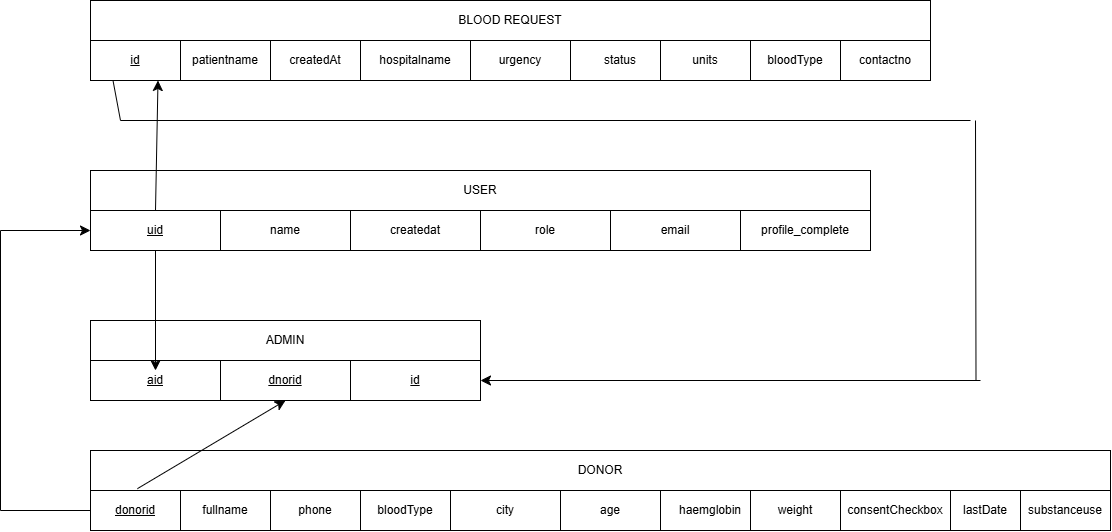

The diagram above was exported from draw.io. Its source (the exported page's mxGraphModel, read from the mxfile embedded in the PNG):
<mxGraphModel dx="2117" dy="1023" grid="1" gridSize="10" guides="1" tooltips="1" connect="1" arrows="1" fold="1" page="0" pageScale="1" pageWidth="850" pageHeight="1100" math="0" shadow="0">
  <root>
    <mxCell id="0" />
    <mxCell id="1" parent="0" />
    <mxCell id="haAzfBKsdsVVBnHZD9k8-26" parent="1" style="whiteSpace=wrap;html=1;align=center;" value="createdat" vertex="1">
      <mxGeometry height="40" width="130" x="50" y="330" as="geometry" />
    </mxCell>
    <mxCell id="haAzfBKsdsVVBnHZD9k8-28" parent="1" style="whiteSpace=wrap;html=1;align=center;" value="name" vertex="1">
      <mxGeometry height="40" width="130" x="-80" y="330" as="geometry" />
    </mxCell>
    <mxCell id="haAzfBKsdsVVBnHZD9k8-29" parent="1" style="whiteSpace=wrap;html=1;align=center;" value="role" vertex="1">
      <mxGeometry height="40" width="130" x="180" y="330" as="geometry" />
    </mxCell>
    <mxCell id="haAzfBKsdsVVBnHZD9k8-30" parent="1" style="whiteSpace=wrap;html=1;align=center;" value="email" vertex="1">
      <mxGeometry height="40" width="130" x="310" y="330" as="geometry" />
    </mxCell>
    <mxCell id="haAzfBKsdsVVBnHZD9k8-31" parent="1" style="whiteSpace=wrap;html=1;align=center;" value="profile_complete" vertex="1">
      <mxGeometry height="40" width="130" x="440" y="330" as="geometry" />
    </mxCell>
    <mxCell id="haAzfBKsdsVVBnHZD9k8-32" parent="1" style="whiteSpace=wrap;html=1;align=center;" value="&lt;u&gt;uid&lt;/u&gt;" vertex="1">
      <mxGeometry height="40" width="130" x="-210" y="330" as="geometry" />
    </mxCell>
    <mxCell id="haAzfBKsdsVVBnHZD9k8-33" parent="1" style="whiteSpace=wrap;html=1;align=center;" value="USER" vertex="1">
      <mxGeometry height="40" width="780" x="-210" y="290" as="geometry" />
    </mxCell>
    <mxCell id="haAzfBKsdsVVBnHZD9k8-39" parent="1" style="whiteSpace=wrap;html=1;align=center;" value="&lt;u&gt;aid&lt;/u&gt;" vertex="1">
      <mxGeometry height="40" width="130" x="-210" y="480" as="geometry" />
    </mxCell>
    <mxCell id="haAzfBKsdsVVBnHZD9k8-40" parent="1" style="whiteSpace=wrap;html=1;align=center;" value="ADMIN" vertex="1">
      <mxGeometry height="40" width="390" x="-210" y="440" as="geometry" />
    </mxCell>
    <mxCell id="haAzfBKsdsVVBnHZD9k8-41" parent="1" style="whiteSpace=wrap;html=1;align=center;" value="age" vertex="1">
      <mxGeometry height="40" width="100" x="260" y="610" as="geometry" />
    </mxCell>
    <mxCell id="haAzfBKsdsVVBnHZD9k8-42" parent="1" style="whiteSpace=wrap;html=1;align=center;" value="bloodType" vertex="1">
      <mxGeometry height="40" width="90" x="60" y="610" as="geometry" />
    </mxCell>
    <mxCell id="haAzfBKsdsVVBnHZD9k8-43" parent="1" style="whiteSpace=wrap;html=1;align=center;" value="city" vertex="1">
      <mxGeometry height="40" width="110" x="150" y="610" as="geometry" />
    </mxCell>
    <mxCell id="haAzfBKsdsVVBnHZD9k8-44" parent="1" style="whiteSpace=wrap;html=1;align=center;" value="haemglobin" vertex="1">
      <mxGeometry height="40" width="100" x="360" y="610" as="geometry" />
    </mxCell>
    <mxCell id="haAzfBKsdsVVBnHZD9k8-45" parent="1" style="whiteSpace=wrap;html=1;align=center;" value="consentCheckbox" vertex="1">
      <mxGeometry height="40" width="110" x="540" y="610" as="geometry" />
    </mxCell>
    <mxCell id="haAzfBKsdsVVBnHZD9k8-46" parent="1" style="whiteSpace=wrap;html=1;align=center;" value="fullname" vertex="1">
      <mxGeometry height="40" width="90" x="-120" y="610" as="geometry" />
    </mxCell>
    <mxCell id="haAzfBKsdsVVBnHZD9k8-47" parent="1" style="whiteSpace=wrap;html=1;align=center;" value="DONOR" vertex="1">
      <mxGeometry height="40" width="1020" x="-210" y="570" as="geometry" />
    </mxCell>
    <mxCell id="haAzfBKsdsVVBnHZD9k8-48" parent="1" style="whiteSpace=wrap;html=1;align=center;" value="&lt;u&gt;donorid&lt;/u&gt;" vertex="1">
      <mxGeometry height="40" width="90" x="-210" y="610" as="geometry" />
    </mxCell>
    <mxCell id="haAzfBKsdsVVBnHZD9k8-49" parent="1" style="whiteSpace=wrap;html=1;align=center;" value="&lt;u&gt;dnorid&lt;/u&gt;" vertex="1">
      <mxGeometry height="40" width="130" x="-80" y="480" as="geometry" />
    </mxCell>
    <mxCell id="haAzfBKsdsVVBnHZD9k8-50" parent="1" style="whiteSpace=wrap;html=1;align=center;" value="phone" vertex="1">
      <mxGeometry height="40" width="90" x="-30" y="610" as="geometry" />
    </mxCell>
    <mxCell id="haAzfBKsdsVVBnHZD9k8-52" parent="1" style="whiteSpace=wrap;html=1;align=center;" value="weight" vertex="1">
      <mxGeometry height="40" width="90" x="450" y="610" as="geometry" />
    </mxCell>
    <mxCell id="haAzfBKsdsVVBnHZD9k8-53" parent="1" style="whiteSpace=wrap;html=1;align=center;" value="lastDate" vertex="1">
      <mxGeometry height="40" width="70" x="650" y="610" as="geometry" />
    </mxCell>
    <mxCell id="haAzfBKsdsVVBnHZD9k8-55" parent="1" style="whiteSpace=wrap;html=1;align=center;" value="substanceuse" vertex="1">
      <mxGeometry height="40" width="90" x="720" y="610" as="geometry" />
    </mxCell>
    <mxCell id="haAzfBKsdsVVBnHZD9k8-68" parent="1" style="whiteSpace=wrap;html=1;align=center;" value="urgency" vertex="1">
      <mxGeometry height="40" width="100" x="170" y="160" as="geometry" />
    </mxCell>
    <mxCell id="haAzfBKsdsVVBnHZD9k8-69" parent="1" style="whiteSpace=wrap;html=1;align=center;" value="createdAt" vertex="1">
      <mxGeometry height="40" width="90" x="-30" y="160" as="geometry" />
    </mxCell>
    <mxCell id="haAzfBKsdsVVBnHZD9k8-70" parent="1" style="whiteSpace=wrap;html=1;align=center;" value="hospitalname" vertex="1">
      <mxGeometry height="40" width="110" x="60" y="160" as="geometry" />
    </mxCell>
    <mxCell id="haAzfBKsdsVVBnHZD9k8-71" parent="1" style="whiteSpace=wrap;html=1;align=center;" value="status" vertex="1">
      <mxGeometry height="40" width="100" x="270" y="160" as="geometry" />
    </mxCell>
    <mxCell id="haAzfBKsdsVVBnHZD9k8-72" parent="1" style="whiteSpace=wrap;html=1;align=center;" value="bloodType" vertex="1">
      <mxGeometry height="40" width="90" x="450" y="160" as="geometry" />
    </mxCell>
    <mxCell id="haAzfBKsdsVVBnHZD9k8-73" parent="1" style="whiteSpace=wrap;html=1;align=center;" value="&lt;u&gt;id&lt;/u&gt;" vertex="1">
      <mxGeometry height="40" width="90" x="-210" y="160" as="geometry" />
    </mxCell>
    <mxCell id="haAzfBKsdsVVBnHZD9k8-74" parent="1" style="whiteSpace=wrap;html=1;align=center;" value="BLOOD REQUEST" vertex="1">
      <mxGeometry height="40" width="840" x="-210" y="120" as="geometry" />
    </mxCell>
    <mxCell id="haAzfBKsdsVVBnHZD9k8-76" parent="1" style="whiteSpace=wrap;html=1;align=center;" value="patientname" vertex="1">
      <mxGeometry height="40" width="90" x="-120" y="160" as="geometry" />
    </mxCell>
    <mxCell id="haAzfBKsdsVVBnHZD9k8-77" parent="1" style="whiteSpace=wrap;html=1;align=center;" value="units" vertex="1">
      <mxGeometry height="40" width="90" x="360" y="160" as="geometry" />
    </mxCell>
    <mxCell id="haAzfBKsdsVVBnHZD9k8-78" parent="1" style="whiteSpace=wrap;html=1;align=center;" value="contactno" vertex="1">
      <mxGeometry height="40" width="90" x="540" y="160" as="geometry" />
    </mxCell>
    <mxCell id="VZIEsX_dzKWnr2OTQCFY-1" parent="1" style="whiteSpace=wrap;html=1;align=center;" value="&lt;u&gt;id&lt;/u&gt;" vertex="1">
      <mxGeometry height="40" width="130" x="50" y="480" as="geometry" />
    </mxCell>
    <mxCell id="VZIEsX_dzKWnr2OTQCFY-2" edge="1" parent="1" source="haAzfBKsdsVVBnHZD9k8-32" style="endArrow=classic;html=1;rounded=0;fontSize=12;startSize=8;endSize=8;curved=1;exitX=0.5;exitY=0;exitDx=0;exitDy=0;entryX=0.75;entryY=1;entryDx=0;entryDy=0;" target="haAzfBKsdsVVBnHZD9k8-73" value="">
      <mxGeometry height="50" relative="1" width="50" as="geometry">
        <mxPoint x="170" y="490" as="sourcePoint" />
        <mxPoint x="220" y="440" as="targetPoint" />
      </mxGeometry>
    </mxCell>
    <mxCell id="VZIEsX_dzKWnr2OTQCFY-7" edge="1" parent="1" style="endArrow=none;html=1;rounded=0;fontSize=12;startSize=8;endSize=8;curved=1;exitX=0.991;exitY=0.957;exitDx=0;exitDy=0;exitPerimeter=0;" value="">
      <mxGeometry relative="1" as="geometry">
        <mxPoint x="675.4999999999995" y="499.56999999999994" as="sourcePoint" />
        <mxPoint x="675" y="240" as="targetPoint" />
      </mxGeometry>
    </mxCell>
    <mxCell id="VZIEsX_dzKWnr2OTQCFY-8" edge="1" parent="1" style="endArrow=classic;html=1;rounded=0;fontSize=12;startSize=8;endSize=8;curved=1;" value="">
      <mxGeometry height="50" relative="1" width="50" as="geometry">
        <mxPoint x="680" y="500" as="sourcePoint" />
        <mxPoint x="180" y="500" as="targetPoint" />
      </mxGeometry>
    </mxCell>
    <mxCell id="VZIEsX_dzKWnr2OTQCFY-9" edge="1" parent="1" style="endArrow=none;html=1;rounded=0;fontSize=12;startSize=8;endSize=8;curved=1;" value="">
      <mxGeometry height="50" relative="1" width="50" as="geometry">
        <mxPoint x="-180" y="240" as="sourcePoint" />
        <mxPoint x="670" y="240" as="targetPoint" />
      </mxGeometry>
    </mxCell>
    <mxCell id="VZIEsX_dzKWnr2OTQCFY-10" edge="1" parent="1" style="endArrow=none;html=1;rounded=0;fontSize=12;startSize=8;endSize=8;curved=1;entryX=0.25;entryY=1;entryDx=0;entryDy=0;" target="haAzfBKsdsVVBnHZD9k8-73" value="">
      <mxGeometry height="50" relative="1" width="50" as="geometry">
        <mxPoint x="-180" y="240" as="sourcePoint" />
        <mxPoint x="260" y="440" as="targetPoint" />
      </mxGeometry>
    </mxCell>
    <mxCell id="VZIEsX_dzKWnr2OTQCFY-12" edge="1" parent="1" source="haAzfBKsdsVVBnHZD9k8-47" style="endArrow=classic;html=1;rounded=0;fontSize=12;startSize=8;endSize=8;curved=1;exitX=0.046;exitY=0.954;exitDx=0;exitDy=0;exitPerimeter=0;entryX=0.5;entryY=1;entryDx=0;entryDy=0;" target="haAzfBKsdsVVBnHZD9k8-49" value="">
      <mxGeometry height="50" relative="1" width="50" as="geometry">
        <mxPoint x="210" y="490" as="sourcePoint" />
        <mxPoint x="260" y="440" as="targetPoint" />
      </mxGeometry>
    </mxCell>
    <mxCell id="VZIEsX_dzKWnr2OTQCFY-13" edge="1" parent="1" style="endArrow=classic;html=1;rounded=0;fontSize=12;startSize=8;endSize=8;curved=1;entryX=0;entryY=0.5;entryDx=0;entryDy=0;" target="haAzfBKsdsVVBnHZD9k8-32" value="">
      <mxGeometry height="50" relative="1" width="50" as="geometry">
        <mxPoint x="-300" y="350" as="sourcePoint" />
        <mxPoint x="60" y="440" as="targetPoint" />
      </mxGeometry>
    </mxCell>
    <mxCell id="VZIEsX_dzKWnr2OTQCFY-14" edge="1" parent="1" style="endArrow=none;html=1;rounded=0;fontSize=12;startSize=8;endSize=8;curved=1;" value="">
      <mxGeometry height="50" relative="1" width="50" as="geometry">
        <mxPoint x="-300" y="630" as="sourcePoint" />
        <mxPoint x="-300" y="350" as="targetPoint" />
      </mxGeometry>
    </mxCell>
    <mxCell id="VZIEsX_dzKWnr2OTQCFY-15" edge="1" parent="1" style="endArrow=none;html=1;rounded=0;fontSize=12;startSize=8;endSize=8;curved=1;entryX=0;entryY=0.5;entryDx=0;entryDy=0;" target="haAzfBKsdsVVBnHZD9k8-48" value="">
      <mxGeometry height="50" relative="1" width="50" as="geometry">
        <mxPoint x="-300" y="630" as="sourcePoint" />
        <mxPoint x="60" y="440" as="targetPoint" />
      </mxGeometry>
    </mxCell>
    <mxCell id="VZIEsX_dzKWnr2OTQCFY-16" edge="1" parent="1" source="haAzfBKsdsVVBnHZD9k8-32" style="endArrow=classic;html=1;rounded=0;fontSize=12;startSize=8;endSize=8;curved=1;exitX=0.5;exitY=1;exitDx=0;exitDy=0;" value="">
      <mxGeometry height="50" relative="1" width="50" as="geometry">
        <mxPoint x="190" y="470" as="sourcePoint" />
        <mxPoint x="-145" y="490" as="targetPoint" />
      </mxGeometry>
    </mxCell>
  </root>
</mxGraphModel>